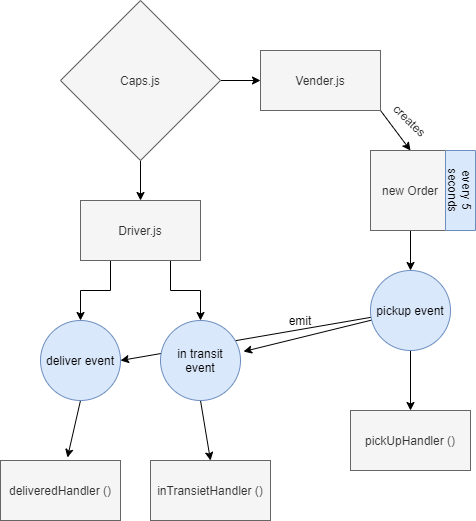

The diagram above was exported from draw.io. Its source (the exported page's mxGraphModel, read from the mxfile embedded in the PNG):
<mxGraphModel dx="868" dy="482" grid="1" gridSize="10" guides="1" tooltips="1" connect="1" arrows="1" fold="1" page="1" pageScale="1" pageWidth="850" pageHeight="1100" math="0" shadow="0">
  <root>
    <mxCell id="0" />
    <mxCell id="1" parent="0" />
    <mxCell id="7rdX5YTexxvd2mxUN_5A-1" value="pickUpHandler ()" style="rounded=0;whiteSpace=wrap;html=1;fillColor=#f5f5f5;strokeColor=#666666;fontColor=#333333;" vertex="1" parent="1">
      <mxGeometry x="390" y="470" width="120" height="60" as="geometry" />
    </mxCell>
    <mxCell id="7rdX5YTexxvd2mxUN_5A-3" value="inTransietHandler ()" style="rounded=0;whiteSpace=wrap;html=1;fillColor=#f5f5f5;strokeColor=#666666;fontColor=#333333;" vertex="1" parent="1">
      <mxGeometry x="190" y="520" width="120" height="60" as="geometry" />
    </mxCell>
    <mxCell id="7rdX5YTexxvd2mxUN_5A-7" value="deliveredHandler ()" style="rounded=0;whiteSpace=wrap;html=1;fillColor=#f5f5f5;strokeColor=#666666;fontColor=#333333;" vertex="1" parent="1">
      <mxGeometry x="40" y="520" width="120" height="60" as="geometry" />
    </mxCell>
    <mxCell id="7rdX5YTexxvd2mxUN_5A-20" style="edgeStyle=none;rounded=0;orthogonalLoop=1;jettySize=auto;html=1;exitX=1;exitY=0.5;exitDx=0;exitDy=0;entryX=0;entryY=0.5;entryDx=0;entryDy=0;" edge="1" parent="1" source="7rdX5YTexxvd2mxUN_5A-8" target="7rdX5YTexxvd2mxUN_5A-18">
      <mxGeometry relative="1" as="geometry" />
    </mxCell>
    <mxCell id="7rdX5YTexxvd2mxUN_5A-21" style="edgeStyle=none;rounded=0;orthogonalLoop=1;jettySize=auto;html=1;exitX=0.5;exitY=1;exitDx=0;exitDy=0;entryX=0.5;entryY=0;entryDx=0;entryDy=0;" edge="1" parent="1" source="7rdX5YTexxvd2mxUN_5A-8" target="7rdX5YTexxvd2mxUN_5A-19">
      <mxGeometry relative="1" as="geometry" />
    </mxCell>
    <mxCell id="7rdX5YTexxvd2mxUN_5A-8" value="Caps.js" style="rhombus;whiteSpace=wrap;html=1;fillColor=#f5f5f5;strokeColor=#666666;fontColor=#333333;" vertex="1" parent="1">
      <mxGeometry x="100" y="60" width="160" height="160" as="geometry" />
    </mxCell>
    <mxCell id="7rdX5YTexxvd2mxUN_5A-25" style="edgeStyle=none;rounded=0;orthogonalLoop=1;jettySize=auto;html=1;entryX=1.038;entryY=0.388;entryDx=0;entryDy=0;entryPerimeter=0;" edge="1" parent="1" source="7rdX5YTexxvd2mxUN_5A-16" target="7rdX5YTexxvd2mxUN_5A-27">
      <mxGeometry relative="1" as="geometry" />
    </mxCell>
    <mxCell id="7rdX5YTexxvd2mxUN_5A-38" style="edgeStyle=none;rounded=0;orthogonalLoop=1;jettySize=auto;html=1;entryX=1;entryY=0.5;entryDx=0;entryDy=0;" edge="1" parent="1" source="7rdX5YTexxvd2mxUN_5A-16" target="7rdX5YTexxvd2mxUN_5A-31">
      <mxGeometry relative="1" as="geometry" />
    </mxCell>
    <mxCell id="7rdX5YTexxvd2mxUN_5A-41" style="edgeStyle=none;rounded=0;orthogonalLoop=1;jettySize=auto;html=1;exitX=0.5;exitY=1;exitDx=0;exitDy=0;entryX=0.5;entryY=0;entryDx=0;entryDy=0;" edge="1" parent="1" source="7rdX5YTexxvd2mxUN_5A-16" target="7rdX5YTexxvd2mxUN_5A-1">
      <mxGeometry relative="1" as="geometry" />
    </mxCell>
    <mxCell id="7rdX5YTexxvd2mxUN_5A-16" value="pickup event" style="ellipse;whiteSpace=wrap;html=1;aspect=fixed;fillColor=#dae8fc;strokeColor=#6c8ebf;" vertex="1" parent="1">
      <mxGeometry x="410" y="330" width="80" height="80" as="geometry" />
    </mxCell>
    <mxCell id="7rdX5YTexxvd2mxUN_5A-23" style="edgeStyle=none;rounded=0;orthogonalLoop=1;jettySize=auto;html=1;exitX=1;exitY=1;exitDx=0;exitDy=0;entryX=0.5;entryY=0;entryDx=0;entryDy=0;" edge="1" parent="1" source="7rdX5YTexxvd2mxUN_5A-18" target="7rdX5YTexxvd2mxUN_5A-22">
      <mxGeometry relative="1" as="geometry">
        <mxPoint x="440" y="220" as="targetPoint" />
      </mxGeometry>
    </mxCell>
    <mxCell id="7rdX5YTexxvd2mxUN_5A-18" value="Vender.js" style="rounded=0;whiteSpace=wrap;html=1;fillColor=#f5f5f5;strokeColor=#666666;fontColor=#333333;" vertex="1" parent="1">
      <mxGeometry x="300" y="110" width="120" height="60" as="geometry" />
    </mxCell>
    <mxCell id="7rdX5YTexxvd2mxUN_5A-39" style="edgeStyle=orthogonalEdgeStyle;rounded=0;orthogonalLoop=1;jettySize=auto;html=1;exitX=0.75;exitY=1;exitDx=0;exitDy=0;entryX=0.5;entryY=0;entryDx=0;entryDy=0;" edge="1" parent="1" source="7rdX5YTexxvd2mxUN_5A-19" target="7rdX5YTexxvd2mxUN_5A-27">
      <mxGeometry relative="1" as="geometry" />
    </mxCell>
    <mxCell id="7rdX5YTexxvd2mxUN_5A-40" style="edgeStyle=orthogonalEdgeStyle;rounded=0;orthogonalLoop=1;jettySize=auto;html=1;exitX=0.25;exitY=1;exitDx=0;exitDy=0;entryX=0.5;entryY=0;entryDx=0;entryDy=0;" edge="1" parent="1" source="7rdX5YTexxvd2mxUN_5A-19" target="7rdX5YTexxvd2mxUN_5A-31">
      <mxGeometry relative="1" as="geometry" />
    </mxCell>
    <mxCell id="7rdX5YTexxvd2mxUN_5A-19" value="Driver.js" style="rounded=0;whiteSpace=wrap;html=1;fillColor=#f5f5f5;strokeColor=#666666;fontColor=#333333;" vertex="1" parent="1">
      <mxGeometry x="120" y="260" width="120" height="60" as="geometry" />
    </mxCell>
    <mxCell id="7rdX5YTexxvd2mxUN_5A-26" style="edgeStyle=none;rounded=0;orthogonalLoop=1;jettySize=auto;html=1;exitX=0.5;exitY=1;exitDx=0;exitDy=0;entryX=0.5;entryY=0;entryDx=0;entryDy=0;" edge="1" parent="1" source="7rdX5YTexxvd2mxUN_5A-22" target="7rdX5YTexxvd2mxUN_5A-16">
      <mxGeometry relative="1" as="geometry" />
    </mxCell>
    <mxCell id="7rdX5YTexxvd2mxUN_5A-22" value="new Order" style="whiteSpace=wrap;html=1;aspect=fixed;fillColor=#f5f5f5;strokeColor=#666666;fontColor=#333333;" vertex="1" parent="1">
      <mxGeometry x="410" y="210" width="80" height="80" as="geometry" />
    </mxCell>
    <mxCell id="7rdX5YTexxvd2mxUN_5A-44" style="edgeStyle=none;rounded=0;orthogonalLoop=1;jettySize=auto;html=1;exitX=0.5;exitY=1;exitDx=0;exitDy=0;entryX=0.5;entryY=0;entryDx=0;entryDy=0;" edge="1" parent="1" source="7rdX5YTexxvd2mxUN_5A-27" target="7rdX5YTexxvd2mxUN_5A-3">
      <mxGeometry relative="1" as="geometry" />
    </mxCell>
    <mxCell id="7rdX5YTexxvd2mxUN_5A-27" value="in transit event" style="ellipse;whiteSpace=wrap;html=1;aspect=fixed;fillColor=#dae8fc;strokeColor=#6c8ebf;" vertex="1" parent="1">
      <mxGeometry x="200" y="380" width="80" height="80" as="geometry" />
    </mxCell>
    <mxCell id="7rdX5YTexxvd2mxUN_5A-42" style="edgeStyle=none;rounded=0;orthogonalLoop=1;jettySize=auto;html=1;exitX=0.5;exitY=1;exitDx=0;exitDy=0;entryX=0.558;entryY=-0.05;entryDx=0;entryDy=0;entryPerimeter=0;" edge="1" parent="1" source="7rdX5YTexxvd2mxUN_5A-31" target="7rdX5YTexxvd2mxUN_5A-7">
      <mxGeometry relative="1" as="geometry" />
    </mxCell>
    <mxCell id="7rdX5YTexxvd2mxUN_5A-31" value="deliver event" style="ellipse;whiteSpace=wrap;html=1;aspect=fixed;fillColor=#dae8fc;strokeColor=#6c8ebf;" vertex="1" parent="1">
      <mxGeometry x="80" y="380" width="80" height="80" as="geometry" />
    </mxCell>
    <mxCell id="7rdX5YTexxvd2mxUN_5A-36" value="every 5 seconds" style="text;html=1;strokeColor=#6c8ebf;fillColor=#dae8fc;align=center;verticalAlign=middle;whiteSpace=wrap;rounded=0;rotation=90;" vertex="1" parent="1">
      <mxGeometry x="460" y="235" width="80" height="30" as="geometry" />
    </mxCell>
    <mxCell id="7rdX5YTexxvd2mxUN_5A-45" value="emit" style="text;html=1;strokeColor=none;fillColor=none;align=center;verticalAlign=middle;whiteSpace=wrap;rounded=0;" vertex="1" parent="1">
      <mxGeometry x="320" y="370" width="40" height="20" as="geometry" />
    </mxCell>
    <mxCell id="7rdX5YTexxvd2mxUN_5A-47" value="creates" style="text;html=1;strokeColor=none;fillColor=none;align=center;verticalAlign=middle;whiteSpace=wrap;rounded=0;rotation=45;" vertex="1" parent="1">
      <mxGeometry x="430" y="170" width="40" height="20" as="geometry" />
    </mxCell>
  </root>
</mxGraphModel>